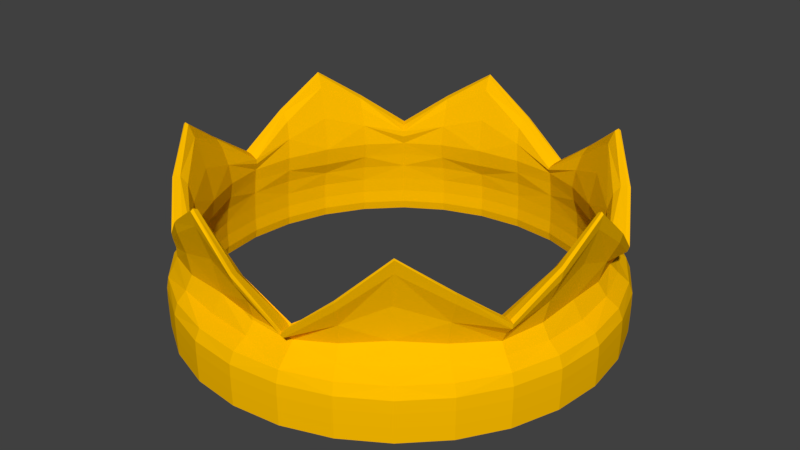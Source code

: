 # Source: corona.blend  (saved by Blender 2.79.0; exported with 4.5.12 LTS)
import bpy
from mathutils import Matrix  # noqa: F401  (used for matrix-valued properties, if any)

bpy.ops.wm.read_factory_settings(use_empty=True)
scene = bpy.context.scene
scene.name = 'Scene'

# ---- collections
col_collection_1 = bpy.data.collections.new('Collection 1'); scene.collection.children.link(col_collection_1)

# ---- materials (node trees are filled in below, after node groups)
mat_xcvtyr3 = bpy.data.materials.new('xcvtyr3')
mat_xcvtyr3.alpha_threshold = 0.0
mat_xcvtyr3.use_transparent_shadow = False
mat_xcvtyr3.diffuse_color = (1.0, 0.521, 0.0, 1.0)
mat_xcvtyr3.roughness = 0.5

# ---- material node trees

# ---- world
world_world = bpy.data.worlds.new('World'); scene.world = world_world
world_world.color = (0.05088, 0.05088, 0.05088)
world_world.use_sun_shadow = False
world_world.sun_shadow_jitter_overblur = 0.0
world_world.cycles.sampling_method = 'MANUAL'

# ---- meshes
me_torus = bpy.data.meshes.new('Torus')
me_torus.from_pydata([(0.7541, 0.1661, 0.01688), (0.7468, 0.1592, 0.1489), (0.7879, 0.1746, 0.2602), (0.7551, 0.1669, 0.2586), (0.7133, 0.1629, 0.1732), (0.7157, 0.1689, 0.05077), (0.7398, 0.1689, -0.0625), (0.741, 0.1691, -0.1708), (0.8124, 0.1854, -0.1609), (0.8121, 0.1853, -0.06002), (0.6043, 0.4695, 0.01721), (0.5998, 0.4584, 0.1493), (0.6333, 0.4975, 0.2602), (0.6007, 0.4856, 0.2586), (0.5716, 0.4555, 0.1732), (0.5783, 0.4543, 0.05077), (0.5933, 0.4731, -0.0625), (0.5942, 0.4739, -0.1708), (0.6515, 0.5196, -0.1609), (0.6512, 0.5193, -0.06002), (0.3331, 0.7109, 0.0186), (0.3346, 0.6952, 0.1556), (0.3553, 0.7191, 0.2708), (0.3398, 0.6937, 0.2699), (0.3169, 0.6586, 0.1788), (0.3142, 0.6649, 0.05077), (0.3293, 0.6837, -0.0625), (0.3298, 0.6848, -0.1708), (0.3616, 0.7508, -0.1609), (0.3614, 0.7505, -0.06002), (0.008306, 0.7851, 0.0186), (0.01384, 0.7699, 0.1556), (0.005535, 0.8004, 0.2708), (-0.004754, 0.7709, 0.2699), (0.0006095, 0.7293, 0.1788), (0.005363, 0.7354, 0.05077), (5.96e-08, 0.7589, -0.0625), (5.588e-08, 0.7601, -0.1708), (5.588e-08, 0.8333, -0.1609), (4.098e-08, 0.8329, -0.06002), (-0.3481, 0.7037, 0.0186), (-0.3353, 0.6902, 0.168), (-0.3411, 0.7213, 0.2971), (-0.3302, 0.6966, 0.2977), (-0.317, 0.6568, 0.1928), (-0.3239, 0.6602, 0.05077), (-0.3293, 0.6837, -0.0625), (-0.3298, 0.6848, -0.1708), (0.7742, 0.1767, -0.2172), (-0.3616, 0.7508, -0.1609), (-0.3614, 0.7505, -0.06002), (-0.6086, 0.496, 0.0186), (-0.591, 0.4834, 0.168), (-0.6201, 0.4959, 0.2971), (-0.6079, 0.478, 0.2977), (-0.572, 0.4563, 0.1928), (-0.5716, 0.4627, 0.05077), (-0.5933, 0.4731, -0.0625), (-0.5942, 0.4739, -0.1708), (-0.6515, 0.5196, -0.1609), (-0.6512, 0.5193, -0.06002), (-0.7672, 0.1666, 0.0186), (-0.7464, 0.1607, 0.1642), (-0.7744, 0.1756, 0.2891), (-0.7528, 0.1773, 0.2893), (-0.7134, 0.1628, 0.1885), (-0.7181, 0.1584, 0.05077), (-0.7398, 0.1689, -0.0625), (-0.741, 0.1691, -0.1708), (-0.8124, 0.1854, -0.1609), (-0.8121, 0.1853, -0.06002), (-0.7672, -0.1666, 0.0186), (-0.7469, -0.1673, 0.1642), (-0.7749, -0.1822, 0.2891), (-0.7523, -0.177, 0.2893), (-0.7129, -0.1625, 0.1885), (-0.7181, -0.1584, 0.05077), (-0.7398, -0.1689, -0.0625), (-0.741, -0.1691, -0.1708), (-0.8124, -0.1854, -0.1609), (-0.8121, -0.1853, -0.06002), (-0.6086, -0.496, 0.0186), (-0.5915, -0.49, 0.1617), (-0.6206, -0.5026, 0.2837), (-0.6074, -0.4778, 0.2836), (-0.5716, -0.456, 0.1857), (-0.5716, -0.4627, 0.05077), (-0.5933, -0.4731, -0.0625), (-0.5942, -0.4739, -0.1708), (-0.6515, -0.5196, -0.1609), (-0.6512, -0.5193, -0.06002), (-0.3481, -0.7037, 0.0186), (-0.3354, -0.697, 0.1617), (-0.3412, -0.7281, 0.2837), (-0.3301, -0.6962, 0.2836), (-0.3169, -0.6564, 0.1857), (-0.3239, -0.6602, 0.05077), (-0.3293, -0.6837, -0.0625), (-0.3298, -0.6848, -0.1708), (-0.3616, -0.7508, -0.1609), (-0.3614, -0.7505, -0.06002), (0.009662, -0.7652, 0.01721), (0.01511, -0.7567, 0.1428), (0.005444, -0.8072, 0.2464), (-0.004662, -0.7705, 0.244), (0.0007011, -0.7289, 0.1659), (0.005363, -0.7354, 0.05077), (5.96e-08, -0.7589, -0.0625), (5.588e-08, -0.7601, -0.1708), (5.588e-08, -0.8333, -0.1609), (4.098e-08, -0.8329, -0.06002), (0.329, -0.6952, 0.01688), (0.3271, -0.6818, 0.1424), (0.352, -0.7214, 0.2464), (0.343, -0.6978, 0.244), (0.3201, -0.6627, 0.1659), (0.3142, -0.6649, 0.05077), (0.3293, -0.6837, -0.0625), (0.3298, -0.6848, -0.1708), (0.3616, -0.7508, -0.1609), (0.3614, -0.7505, -0.06002), (0.5988, -0.4801, 0.01688), (0.591, -0.4713, 0.1575), (0.63, -0.4998, 0.2785), (0.604, -0.4897, 0.278), (0.5748, -0.4596, 0.1829), (0.5783, -0.4543, 0.05077), (0.5933, -0.4731, -0.0625), (0.5942, -0.4739, -0.1708), (0.6515, -0.5196, -0.1609), (0.6512, -0.5193, -0.06002), (0.7541, -0.1789, 0.01688), (0.7468, -0.1783, 0.1575), (0.7879, -0.181, 0.2785), (0.7551, -0.1669, 0.278), (0.7133, -0.1629, 0.1829), (0.7157, -0.1689, 0.05077), (0.7398, -0.1689, -0.0625), (0.741, -0.1691, -0.1708), (0.8124, -0.1854, -0.1609), (0.8121, -0.1853, -0.06002), (0.7742, -0.1767, -0.2172), (0.6209, -0.4951, -0.2172), (0.3446, -0.7155, -0.2172), (5.215e-08, -0.7941, -0.2172), (-0.3446, -0.7155, -0.2172), (-0.6209, -0.4951, -0.2172), (-0.7742, -0.1767, -0.2172), (-0.7742, 0.1767, -0.2172), (-0.6209, 0.4951, -0.2172), (-0.3446, 0.7155, -0.2172), (5.215e-08, 0.7941, -0.2172), (0.3446, 0.7155, -0.2172), (0.6209, 0.4951, -0.2172), (0.6602, -0.3185, 0.1243), (0.3244, -0.6768, -0.002933), (-0.1741, 0.7628, 0.41), (-0.3618, -0.7513, -0.1072), (0.4737, 0.5953, 0.01357), (-0.3183, -0.674, 0.2522), (-0.5955, 0.4749, -0.1208), (0.813, 0.1856, -0.1072), (0.7302, -0.3511, 0.1497), (-0.6899, 0.3322, 0.01392), (0.3618, 0.7513, -0.1072), (0.4554, 0.5711, 0.2381), (-0.3326, -0.6908, -0.2052), (-0.7084, -0.1548, 0.1106), (-0.6593, 0.3175, 0.2455), (0.5876, 0.4669, -0.002933), (0.6213, 0.4952, 0.2659), (0.0001954, -0.7945, 0.2514), (0.1629, 0.7129, 0.1181), (0.4942, -0.6197, 0.3986), (-0.5195, -0.6514, -0.06002), (-0.4953, 0.6211, -0.2172), (0.5713, -0.4588, 0.0685), (0.1768, 0.7745, -0.2172), (0.8111, -0.1851, -0.2178), (0.5994, -0.478, -0.2052), (0.4953, -0.6211, -0.2172), (-0.3268, 0.6756, -0.002933), (0.7758, 0.1744, 0.2659), (0.474, -0.5944, -0.1708), (-0.6754, -0.3285, 0.2207), (0.7426, -0.1695, -0.1208), (-0.3387, -0.6794, 0.07168), (-0.4744, 0.5944, 0.1785), (0.7758, -0.176, 0.285), (0.1692, -0.7412, -0.1708), (-0.7646, 0.1707, 0.251), (-0.3414, 0.7149, 0.3044), (0.7044, 0.3282, 0.02111), (-0.685, 0.3299, -0.1708), (0.1791, 0.7847, 0.02327), (5.309e-08, 0.7667, -0.2052), (0.7314, 0.1683, -0.002933), (-0.5837, -0.4833, 0.07168), (-0.5627, -0.4573, 0.1099), (-0.732, 0.1657, -0.002933), (-0.4563, 0.5718, 0.139), (0.3085, 0.6561, 0.1082), (5.215e-08, -0.832, -0.2178), (0.3197, 0.688, 0.07017), (0.7317, -4.098e-08, 0.2392), (0.5195, -0.6514, -0.06002), (-0.7609, 5.667e-05, 0.1658), (0.685, 0.3299, -0.1708), (0.1702, -0.7421, 0.09784), (-0.4665, -0.585, 0.05663), (-0.361, 0.7496, -0.2178), (0.5195, 0.6514, -0.06002), (-0.7603, 8.568e-08, -0.1708), (-0.5859, 0.469, -0.002933), (-0.4893, -0.6312, 0.1575), (-0.6505, 0.5187, -0.2178), (-0.1609, -0.7048, 0.0449), (-0.00579, 0.7459, 0.2403), (-0.7507, -0.3615, -0.06002), (-0.162, 0.7098, 0.243), (0.002416, -0.8152, -0.01872), (-0.751, -0.3617, -0.1609), (-0.6102, 0.4913, 0.2576), (0.4893, 0.6135, 0.4002), (-0.1648, -0.7345, 0.2153), (0.7663, -0.006385, 0.01274), (-0.3205, -0.6498, 0.1099), (0.8111, 0.1851, -0.2178), (-0.6839, -0.3294, -0.0625), (-0.8332, 9.313e-08, -0.06002), (-0.7475, -0.1706, -0.2052), (0.6741, -0.3247, 0.05663), (0.5197, -0.6517, -0.1609), (0.3093, -0.6571, 0.1049), (0.1665, 0.7295, 0.05663), (0.571, 0.4467, 0.1068), (0.6288, 0.487, 0.2264), (-0.7082, 0.3411, 0.4148), (-0.1704, 0.7465, 0.01392), (0.3326, 0.6908, -0.2052), (0.1855, -0.8127, -0.1609), (0.474, 0.5944, -0.1708), (-0.1692, -0.7412, -0.1708), (-0.6505, -0.5187, -0.2178), (-0.7904, -0.004845, 0.1656), (0.002077, 0.8201, -0.01837), (0.4998, -0.6241, 0.3993), (0.7816, 0.169, 0.2263), (-0.7286, -0.1729, 0.2572), (-0.751, 0.3617, -0.1609), (-0.474, 0.5944, -0.1708), (0.4733, -0.5935, -0.0625), (-0.005652, -0.7453, 0.2176), (-0.3367, -0.724, 0.2464), (-0.5197, -0.6517, -0.1609), (0.7816, -0.1818, 0.2416), (0.1856, 0.7654, 0.09422), (0.7314, -0.1683, -0.002933), (0.5955, -0.4749, -0.1208), (-0.5019, 0.6293, 0.02327), (0.3303, 0.6714, 0.2403), (0.3127, -0.665, 0.06473), (0.1689, -0.7401, -0.0625), (-0.7207, -0.3502, 0.4113), (-0.7591, 8.941e-08, -0.0625), (-0.6109, -0.5013, 0.2464), (-0.7404, 0.1559, 0.07232), (-0.3577, 0.738, -0.01837), (0.586, -0.4776, 0.2474), (-0.5859, -0.469, -0.002933), (0.6855, 0.33, 0.1199), (0.751, -0.3617, -0.1609), (-0.3184, 0.6746, 0.2646), (0.751, 0.3617, -0.1609), (0.652, -0.5199, -0.1072), (0.6374, -0.509, -0.0188), (-0.7085, 0.1548, 0.1106), (0.4508, -0.5652, 0.0449), (0.3352, -0.6775, 0.2176), (0.1854, -0.8123, -0.06002), (-0.7507, 0.3615, -0.06002), (0.354, 0.7398, -0.01837), (0.6839, 0.3294, -0.0625), (0.7055, 0.1679, 0.1068), (0.1872, -0.7848, 0.1015), (0.7603, -3.725e-08, -0.1708), (-0.8336, 9.313e-08, -0.1609), (-0.1609, 0.7048, 0.0449), (-0.685, -0.3299, -0.1708), (-0.4733, -0.5935, -0.0625), (-0.7718, -0.1788, 0.2961), (-0.5628, 0.4574, 0.1116), (0.7507, 0.3615, -0.06002), (0.786, -4.47e-08, 0.4023), (-0.7475, 0.1706, -0.2052), (-0.72, 0.3467, 0.4146), (0.006857, 0.7246, 0.1082), (-0.3268, -0.6756, -0.002933), (-0.3618, 0.7513, -0.1072), (0.5047, 0.6271, 0.4009), (-0.1854, -0.8123, -0.06002), (-0.1689, -0.7401, -0.0625), (-0.5955, -0.4749, -0.1208), (-0.8, -0.1805, -0.01837), (0.3326, -0.6908, -0.2052), (-0.1763, -0.7885, 0.4006), (0.01384, 0.7582, 0.07017), (-0.7426, -0.1695, -0.1208), (-0.6198, 0.4929, 0.3044), (-0.165, 0.7357, 0.2201), (-0.7075, -0.3407, 0.4113), (-0.7794, -0.004845, 0.1071), (0.1689, 0.7401, -0.0625), (-0.6839, 0.3294, -0.0625), (0.4569, -0.5844, 0.2139), (-0.652, -0.5199, -0.1072), (0.4733, 0.5935, -0.0625), (0.6839, -0.3294, -0.0625), (-0.3305, 0.6862, -0.1208), (0.7241, 0.155, 0.06636), (0.6982, -0.3376, 0.09739), (0.5811, 0.4715, 0.2304), (0.5803, 0.4424, 0.06684), (0.8336, -6.333e-08, -0.1609), (0.3618, -0.7513, -0.1072), (-0.5197, 0.6517, -0.1609), (-0.4822, 0.6128, 0.1127), (5.867e-08, -0.7617, -0.1208), (0.1854, 0.8123, -0.06002), (0.5994, 0.478, -0.2052), (0.01585, -0.73, 0.06521), (-0.1855, -0.8127, -0.1609), (-0.7293, 0.1732, 0.2572), (0.01038, 0.793, 0.2356), (0.1855, 0.8127, -0.1609), (-0.4733, 0.5935, -0.0625), (0.8332, -5.96e-08, -0.06002), (0.5876, -0.4669, -0.002933), (-0.474, -0.5944, -0.1708), (0.7055, -0.1679, 0.1092), (0.7241, -0.1757, 0.0685), (0.006879, -0.7245, 0.1049), (-0.3386, 0.6777, 0.07325), (0.7311, 0.3426, 0.1223), (0.7157, 0.3447, -0.2172), (0.188, 0.7761, 0.1382), (-0.7426, 0.1695, -0.1208), (-0.1854, 0.8123, -0.06002), (0.3473, 0.7136, 0.277), (0.6505, -0.5187, -0.2178), (0.6213, -0.4968, 0.285), (0.3529, -0.7359, -0.0188), (-0.4953, -0.6211, -0.2172), (-0.8, 0.1805, -0.01837), (0.5197, 0.6517, -0.1609), (0.1665, -0.7295, 0.05663), (-0.4742, -0.5943, 0.1572), (0.7591, -4.098e-08, -0.0625), (5.309e-08, -0.7667, -0.2052), (-0.7653, -0.1806, 0.251), (-0.7482, 8.196e-08, 0.05663), (-0.6399, 0.513, -0.01837), (0.4603, -0.5772, 0.2373), (-0.7944, 8.568e-08, -0.2172), (0.001341, 0.7505, -0.002933), (0.3305, 0.6862, -0.1208), (0.6388, 0.5064, -0.01872), (0.6741, 0.3247, 0.05663), (0.1854, -0.7452, 0.07481), (0.8061, -0.001596, 0.4028), (-0.6198, -0.4945, 0.2905), (0.3473, -0.7152, 0.2514), (-0.3414, -0.7165, 0.2905), (-0.5019, -0.6293, 0.02327), (-0.361, -0.7496, -0.2178), (5.215e-08, 0.832, -0.2178), (-0.1689, 0.7401, -0.0625), (-0.813, 0.1856, -0.1072), (-0.5901, 0.4622, 0.2646), (0.652, 0.5199, -0.1072), (0.4697, 0.5845, 0.2155), (-0.174, -0.7621, 0.4), (-0.6514, 0.3137, 0.0449), (-0.3326, 0.6908, -0.2052), (-0.1761, 0.7847, 0.4101), (-0.6586, -0.3172, 0.2437), (-0.5994, 0.478, -0.2052), (0.4508, 0.5652, 0.0449), (0.7475, 0.1706, -0.2052), (0.3305, -0.6862, -0.1208), (0.361, 0.7496, -0.2178), (0.1692, 0.7412, -0.1708), (0.6864, -0.3311, 0.149), (-0.3577, -0.738, -0.01837), (-0.6747, 0.3249, 0.2223), (-0.732, -0.1657, -0.002933), (0.685, -0.3299, -0.1708), (-0.3305, -0.6862, -0.1208), (0.7157, -0.3447, -0.2172), (-0.1855, 0.8127, -0.1609), (0.361, -0.7496, -0.2178), (0.4658, -0.5982, 0.01274), (-0.1768, 0.7745, -0.2172), (-0.8049, 7.823e-08, 0.02327), (0.5955, 0.4749, -0.1208), (0.5718, -0.4477, 0.1092), (0.01058, -0.7982, 0.2148), (-0.8111, -0.1851, -0.2178), (0.7031, -0.3405, 0.02103), (-0.6899, -0.3322, 0.01392), (0.813, -0.1856, -0.1072), (0.7475, -0.1706, -0.2052), (-0.3206, 0.6499, 0.1116), (0.7967, 0.1804, -0.0188), (-0.5994, -0.478, -0.2052), (-0.7718, 0.1772, 0.2961), (-0.7157, 0.3447, -0.2172), (0.0001954, 0.7929, 0.277), (0.7004, 0.3168, 0.08458), (0.001341, -0.7505, -0.002933), (-0.3366, 0.7138, 0.2576), (0.7322, 0.1603, 0.2304), (-0.813, -0.1856, -0.1072), (-0.4891, 0.6214, 0.1775), (0.7944, -4.843e-08, -0.2172), (0.1694, 0.7412, 0.1368), (0.6225, -0.4931, 0.2416), (0.723, -4.098e-08, 0.0449), (0.3542, 0.7123, 0.2356), (0.7967, -0.1835, -0.0188), (-0.4665, 0.585, 0.05663), (0.7426, 0.1695, -0.1208), (0.7507, -0.3615, -0.06002), (0.4953, 0.6211, -0.2172), (-0.4562, -0.5716, 0.1284), (-0.6399, -0.513, -0.01837), (-0.8111, 0.1851, -0.2178), (-0.732, 5.666e-05, 0.1327), (0.7322, -0.1603, 0.2474), (5.402e-08, -0.8339, -0.1072), (-0.4824, -0.6226, 0.1033), (-0.5195, 0.6514, -0.06002), (0.3483, -0.7118, 0.2147), (0.1637, -0.7139, 0.09868), (-0.5894, -0.4618, 0.2522), (-0.7406, -0.1576, 0.07232), (0.3244, 0.6768, -0.002933), (-0.1768, -0.7745, -0.2172), (5.867e-08, 0.7617, -0.1208), (-0.7157, -0.3447, -0.2172), (0.6594, 0.3175, 0.1097), (0.1798, -0.7559, 0.02111), (-0.1701, -0.7416, 0.01357), (0.7565, -0.007981, 0.2155), (-0.652, 0.5199, -0.1072), (-0.5836, 0.4817, 0.07325), (-0.1692, 0.7412, -0.1708), (-0.6514, -0.3137, 0.0449), (0.1768, -0.7745, -0.2172), (-0.1619, -0.7092, 0.238), (5.402e-08, 0.8339, -0.1072), (0.6505, 0.5187, -0.2178), (0.8111, -0.1851, -0.2178), (0.8111, 0.1851, -0.2178), (0.6505, -0.5187, -0.2178), (5.215e-08, -0.832, -0.2178), (-0.361, -0.7496, -0.2178), (0.361, -0.7496, -0.2178), (-0.361, 0.7496, -0.2178), (5.215e-08, 0.832, -0.2178), (-0.6505, 0.5187, -0.2178), (-0.8111, 0.1851, -0.2178), (0.6505, 0.5187, -0.2178), (-0.6505, -0.5187, -0.2178), (-0.8111, -0.1851, -0.2178), (0.361, 0.7496, -0.2178), (0.8156, -0.001596, -0.01984), (0.7312, -0.009976, 0.07782), (0.7966, -0.003991, 0.3494), (0.7982, -0.0003991, 0.4093), (0.7653, -4.161e-08, 0.3546), (0.7096, -4.271e-08, 0.1159), (0.7476, -3.948e-08, -0.004399), (0.7619, -4.005e-08, -0.1208), (0.7669, -4.325e-08, -0.2052), (0.8322, -6.31e-08, -0.2178), (0.8341, -6.16e-08, -0.1072), (0.7384, 0.3528, -0.01775), (0.681, 0.3091, 0.05555), (0.7284, 0.3338, 0.1072), (0.7147, 0.3418, 0.1273), (0.6612, 0.3183, 0.1105), (0.6678, 0.3216, 0.09822), (0.6792, 0.3271, -0.001466), (0.6864, 0.3306, -0.1208), (0.691, 0.3328, -0.2052), (0.7498, 0.3611, -0.2178), (0.7515, 0.3619, -0.1072), (0.5075, 0.6367, -0.01963), (0.4504, 0.5652, 0.07885), (0.4987, 0.6171, 0.348), (0.498, 0.623, 0.4073), (0.476, 0.5968, 0.3528), (0.4422, 0.5545, 0.1157), (0.4661, 0.5845, -0.004399), (0.475, 0.5957, -0.1208), (0.4782, 0.5996, -0.2052), (0.5189, 0.6507, -0.2178), (0.5201, 0.6522, -0.1072), (0.1836, 0.8046, -0.0172), (0.1778, 0.7669, 0.06066), (0.1924, 0.7714, 0.121), (0.1784, 0.7695, 0.144), (0.1634, 0.7146, 0.1252), (0.1649, 0.7225, 0.1003), (0.1678, 0.735, -0.001466), (0.1695, 0.7428, -0.1208), (0.1707, 0.7477, -0.2052), (0.1852, 0.8114, -0.2178), (0.1856, 0.8132, -0.1072), (-0.1815, 0.7951, -0.01954), (-0.1617, 0.7118, 0.08045), (-0.1724, 0.7746, 0.3558), (-0.1766, 0.777, 0.4169), (-0.1691, 0.7408, 0.3614), (-0.1577, 0.6909, 0.1169), (-0.1664, 0.7288, -0.004399), (-0.1695, 0.7428, -0.1208), (-0.1707, 0.7477, -0.2052), (-0.1852, 0.8114, -0.2178), (-0.1856, 0.8132, -0.1072), (-0.5146, 0.6452, -0.0172), (-0.4887, 0.6148, 0.06528), (-0.4825, 0.6171, 0.154), (-0.4904, 0.6168, 0.1851), (-0.4575, 0.5731, 0.1617), (-0.4621, 0.5794, 0.1055), (-0.47, 0.5894, -0.001466), (-0.475, 0.5957, -0.1208), (-0.4782, 0.5996, -0.2052), (-0.5189, 0.6507, -0.2178), (-0.5201, 0.6522, -0.1072), (-0.7347, 0.3538, -0.01954), (-0.6565, 0.3161, 0.08099), (-0.7081, 0.341, 0.3596), (-0.7176, 0.3456, 0.4217), (-0.6896, 0.3321, 0.3656), (-0.6393, 0.3079, 0.1175), (-0.6735, 0.3244, -0.004399), (-0.6864, 0.3306, -0.1208), (-0.691, 0.3328, -0.2052), (-0.7498, 0.3611, -0.2178), (-0.7515, 0.3619, -0.1072), (-0.8253, 8.489e-08, -0.0172), (-0.7852, -0.001211, 0.06388), (-0.7826, -0.007268, 0.144), (-0.788, -0.001197, 0.1727), (-0.734, 8.495e-05, 0.1507), (-0.7412, 1.423e-05, 0.104), (-0.7539, 8.778e-08, -0.001466), (-0.7619, 8.92e-08, -0.1208), (-0.7669, 8.473e-08, -0.2052), (-0.8322, 8.971e-08, -0.2178), (-0.8341, 9.316e-08, -0.1072), (-0.7347, -0.3538, -0.01954), (-0.6567, -0.317, 0.0806), (-0.7091, -0.3463, 0.3568), (-0.7176, -0.3464, 0.4182), (-0.6885, -0.3316, 0.3625), (-0.6391, -0.3078, 0.117), (-0.6735, -0.3244, -0.004399), (-0.6864, -0.3306, -0.1208), (-0.691, -0.3328, -0.2052), (-0.7498, -0.3611, -0.2178), (-0.7515, -0.3619, -0.1072), (-0.5146, -0.6452, -0.0172), (-0.4887, -0.6172, 0.06293), (-0.4827, -0.6317, 0.1372), (-0.4904, -0.6192, 0.1642), (-0.4573, -0.5729, 0.1432), (-0.4621, -0.5794, 0.1029), (-0.47, -0.5894, -0.001466), (-0.475, -0.5957, -0.1208), (-0.4782, -0.5996, -0.2052), (-0.5189, -0.6507, -0.2178), (-0.5201, -0.6522, -0.1072), (-0.1814, -0.7938, -0.01963), (-0.1612, -0.7053, 0.07882), (-0.1725, -0.7791, 0.3477), (-0.1766, -0.7778, 0.407), (-0.1689, -0.7399, 0.3526), (-0.1577, -0.6907, 0.1156), (-0.1664, -0.7288, -0.004399), (-0.1695, -0.7428, -0.1208), (-0.1707, -0.7477, -0.2052), (-0.1852, -0.8114, -0.2178), (-0.1856, -0.8132, -0.1072), (0.1838, -0.7974, -0.01775), (0.1785, -0.7259, 0.0531), (0.1913, -0.7772, 0.08975), (0.1784, -0.7719, 0.1056), (0.1646, -0.716, 0.09118), (0.1652, -0.7227, 0.09546), (0.1678, -0.735, -0.001466), (0.1695, -0.7428, -0.1208), (0.1707, -0.7477, -0.2052), (0.1852, -0.8114, -0.2178), (0.1856, -0.8132, -0.1072), (0.5056, -0.6375, -0.01984), (0.4373, -0.5688, 0.07742), (0.4894, -0.6134, 0.3465), (0.498, -0.6238, 0.4056), (0.4833, -0.606, 0.3514), (0.4434, -0.556, 0.1155), (0.4661, -0.5845, -0.004399), (0.475, -0.5957, -0.1208), (0.4782, -0.5996, -0.2052), (0.5189, -0.6507, -0.2178), (0.5201, -0.6522, -0.1072), (0.738, -0.3559, -0.01777), (0.6788, -0.3296, 0.05865), (0.7268, -0.3497, 0.1301), (0.7147, -0.3442, 0.156), (0.6625, -0.3198, 0.1359), (0.668, -0.3218, 0.1019), (0.6792, -0.3271, -0.001466), (0.6864, -0.3306, -0.1208), (0.691, -0.3328, -0.2052), (0.7498, -0.3611, -0.2178), (0.7515, -0.3619, -0.1072), (0.8322, -6.31e-08, -0.2178), (0.7498, -0.3611, -0.2178), (-0.1852, -0.8114, -0.2178), (0.1852, -0.8114, -0.2178), (-0.1852, 0.8114, -0.2178), (-0.5189, 0.6507, -0.2178), (-0.7498, 0.3611, -0.2178), (0.7498, 0.3611, -0.2178), (-0.7498, -0.3611, -0.2178), (-0.5189, -0.6507, -0.2178), (0.5189, -0.6507, -0.2178), (0.1852, 0.8114, -0.2178), (0.5189, 0.6507, -0.2178), (-0.8322, 8.971e-08, -0.2178)], [], [(0, 225, 476, 413), (0, 413, 487, 192), (0, 192, 488, 319), (0, 319, 477, 225), (1, 453, 477, 319), (1, 319, 488, 418), (1, 418, 489, 247), (1, 247, 478, 453), (2, 369, 478, 247), (2, 247, 489, 343), (2, 343, 490, 182), (2, 182, 479, 369), (3, 293, 479, 182), (3, 182, 490, 270), (3, 270, 491, 421), (3, 421, 480, 293), (4, 204, 480, 421), (4, 421, 491, 450), (4, 450, 492, 283), (4, 283, 481, 204), (5, 427, 481, 283), (5, 283, 492, 367), (5, 367, 493, 196), (5, 196, 482, 427), (6, 357, 482, 196), (6, 196, 493, 282), (6, 282, 494, 431), (6, 431, 483, 357), (7, 285, 483, 431), (7, 431, 494, 207), (7, 207, 495, 388), (7, 388, 484, 285), (8, 323, 630, 227), (8, 227, 637, 273), (8, 273, 497, 161), (8, 161, 486, 323), (9, 336, 486, 161), (9, 161, 497, 292), (9, 292, 487, 413), (9, 413, 476, 336), (10, 192, 487, 366), (10, 366, 498, 158), (10, 158, 499, 322), (10, 322, 488, 192), (11, 418, 488, 322), (11, 322, 499, 380), (11, 380, 500, 236), (11, 236, 489, 418), (12, 343, 489, 236), (12, 236, 500, 299), (12, 299, 501, 170), (12, 170, 490, 343), (13, 270, 490, 170), (13, 170, 501, 223), (13, 223, 502, 321), (13, 321, 491, 270), (14, 450, 491, 321), (14, 321, 502, 165), (14, 165, 503, 235), (14, 235, 492, 450), (15, 367, 492, 235), (15, 235, 503, 387), (15, 387, 504, 169), (15, 169, 493, 367), (16, 282, 493, 169), (16, 169, 504, 316), (16, 316, 505, 404), (16, 404, 494, 282), (17, 207, 494, 404), (17, 404, 505, 241), (17, 241, 506, 329), (17, 329, 495, 207), (18, 273, 637, 461), (18, 461, 642, 354), (18, 354, 508, 379), (18, 379, 497, 273), (19, 292, 497, 379), (19, 379, 508, 211), (19, 211, 498, 366), (19, 366, 487, 292), (20, 158, 498, 281), (20, 281, 509, 194), (20, 194, 510, 203), (20, 203, 499, 158), (21, 380, 499, 203), (21, 203, 510, 256), (21, 256, 511, 428), (21, 428, 500, 380), (22, 299, 500, 428), (22, 428, 511, 345), (22, 345, 512, 348), (22, 348, 501, 299), (23, 223, 501, 348), (23, 348, 512, 425), (23, 425, 513, 260), (23, 260, 502, 223), (24, 165, 502, 260), (24, 260, 513, 172), (24, 172, 514, 201), (24, 201, 503, 165), (25, 387, 503, 201), (25, 201, 514, 234), (25, 234, 515, 446), (25, 446, 504, 387), (26, 316, 504, 446), (26, 446, 515, 312), (26, 312, 516, 365), (26, 365, 505, 316), (27, 241, 505, 365), (27, 365, 516, 391), (27, 391, 517, 239), (27, 239, 506, 241), (28, 354, 642, 390), (28, 390, 518, 334), (28, 334, 519, 164), (28, 164, 508, 354), (29, 211, 508, 164), (29, 164, 519, 328), (29, 328, 509, 281), (29, 281, 498, 211), (30, 194, 509, 245), (30, 245, 520, 238), (30, 238, 521, 306), (30, 306, 510, 194), (31, 256, 510, 306), (31, 306, 521, 309), (31, 309, 522, 333), (31, 333, 511, 256), (32, 345, 511, 333), (32, 333, 522, 384), (32, 384, 523, 417), (32, 417, 512, 345), (33, 425, 512, 417), (33, 417, 523, 156), (33, 156, 524, 217), (33, 217, 513, 425), (34, 172, 513, 217), (34, 217, 524, 219), (34, 219, 525, 296), (34, 296, 514, 172), (35, 234, 514, 296), (35, 296, 525, 287), (35, 287, 526, 364), (35, 364, 515, 234), (36, 312, 515, 364), (36, 364, 526, 376), (36, 376, 527, 448), (36, 448, 516, 312), (37, 391, 516, 448), (37, 448, 527, 456), (37, 456, 528, 195), (37, 195, 517, 391), (38, 334, 518, 375), (38, 375, 634, 399), (38, 399, 530, 460), (38, 460, 519, 334), (39, 328, 519, 460), (39, 460, 530, 347), (39, 347, 520, 245), (39, 245, 509, 328), (40, 238, 520, 267), (40, 267, 531, 259), (40, 259, 532, 342), (40, 342, 521, 238), (41, 309, 521, 342), (41, 342, 532, 326), (41, 326, 533, 420), (41, 420, 522, 309), (42, 384, 522, 420), (42, 420, 533, 423), (42, 423, 534, 191), (42, 191, 523, 384), (43, 156, 523, 191), (43, 191, 534, 187), (43, 187, 535, 272), (43, 272, 524, 156), (44, 219, 524, 272), (44, 272, 535, 200), (44, 200, 536, 412), (44, 412, 525, 219), (45, 287, 525, 412), (45, 412, 536, 430), (45, 430, 537, 181), (45, 181, 526, 287), (46, 376, 526, 181), (46, 181, 537, 335), (46, 335, 538, 318), (46, 318, 527, 376), (47, 456, 527, 318), (47, 318, 538, 250), (47, 250, 539, 383), (47, 383, 528, 456), (48, 344, 496, 463), (48, 463, 485, 424), (48, 424, 484, 388), (48, 388, 495, 344), (49, 399, 634, 210), (49, 210, 540, 325), (49, 325, 541, 298), (49, 298, 530, 399), (50, 347, 530, 298), (50, 298, 541, 441), (50, 441, 531, 267), (50, 267, 520, 347), (51, 259, 531, 361), (51, 361, 542, 163), (51, 163, 543, 455), (51, 455, 532, 259), (52, 326, 532, 455), (52, 455, 543, 394), (52, 394, 544, 222), (52, 222, 533, 326), (53, 423, 533, 222), (53, 222, 544, 295), (53, 295, 545, 308), (53, 308, 534, 423), (54, 187, 534, 308), (54, 308, 545, 237), (54, 237, 546, 378), (54, 378, 535, 187), (55, 200, 535, 378), (55, 378, 546, 168), (55, 168, 547, 291), (55, 291, 536, 200), (56, 430, 536, 291), (56, 291, 547, 382), (56, 382, 548, 213), (56, 213, 537, 430), (57, 335, 537, 213), (57, 213, 548, 313), (57, 313, 549, 160), (57, 160, 538, 335), (58, 250, 538, 160), (58, 160, 549, 193), (58, 193, 550, 386), (58, 386, 539, 250), (59, 325, 540, 215), (59, 215, 636, 249), (59, 249, 552, 454), (59, 454, 541, 325), (60, 441, 541, 454), (60, 454, 552, 280), (60, 280, 542, 361), (60, 361, 531, 441), (61, 163, 542, 353), (61, 353, 553, 403), (61, 403, 554, 266), (61, 266, 543, 163), (62, 394, 543, 266), (62, 266, 554, 311), (62, 311, 555, 190), (62, 190, 544, 394), (63, 295, 544, 190), (63, 190, 555, 244), (63, 244, 556, 415), (63, 415, 545, 295), (64, 237, 545, 415), (64, 415, 556, 206), (64, 206, 557, 332), (64, 332, 546, 237), (65, 168, 546, 332), (65, 332, 557, 437), (65, 437, 558, 276), (65, 276, 547, 168), (66, 382, 547, 276), (66, 276, 558, 360), (66, 360, 559, 199), (66, 199, 548, 382), (67, 313, 548, 199), (67, 199, 559, 264), (67, 264, 560, 346), (67, 346, 549, 313), (68, 193, 549, 346), (68, 346, 560, 212), (68, 212, 561, 294), (68, 294, 550, 193), (69, 249, 636, 436), (69, 436, 643, 286), (69, 286, 563, 377), (69, 377, 552, 249), (70, 280, 552, 377), (70, 377, 563, 229), (70, 229, 553, 353), (70, 353, 542, 280), (71, 403, 553, 303), (71, 303, 564, 409), (71, 409, 565, 445), (71, 445, 554, 403), (72, 311, 554, 445), (72, 445, 565, 184), (72, 184, 566, 359), (72, 359, 555, 311), (73, 244, 555, 359), (73, 359, 566, 263), (73, 263, 567, 290), (73, 290, 556, 244), (74, 206, 556, 290), (74, 290, 567, 310), (74, 310, 568, 248), (74, 248, 557, 206), (75, 437, 557, 248), (75, 248, 568, 385), (75, 385, 569, 167), (75, 167, 558, 437), (76, 360, 558, 167), (76, 167, 569, 457), (76, 457, 570, 395), (76, 395, 559, 360), (77, 264, 559, 395), (77, 395, 570, 228), (77, 228, 571, 307), (77, 307, 560, 264), (78, 212, 560, 307), (78, 307, 571, 288), (78, 288, 572, 230), (78, 230, 561, 212), (79, 286, 643, 407), (79, 407, 638, 221), (79, 221, 574, 422), (79, 422, 563, 286), (80, 229, 563, 422), (80, 422, 574, 218), (80, 218, 564, 303), (80, 303, 553, 229), (81, 409, 564, 435), (81, 435, 575, 373), (81, 373, 576, 197), (81, 197, 565, 409), (82, 184, 565, 197), (82, 197, 576, 440), (82, 440, 577, 265), (82, 265, 566, 184), (83, 263, 566, 265), (83, 265, 577, 214), (83, 214, 578, 370), (83, 370, 567, 263), (84, 310, 567, 370), (84, 370, 578, 356), (84, 356, 579, 444), (84, 444, 568, 310), (85, 385, 568, 444), (85, 444, 579, 434), (85, 434, 580, 198), (85, 198, 569, 385), (86, 457, 569, 198), (86, 198, 580, 209), (86, 209, 581, 269), (86, 269, 570, 457), (87, 228, 570, 269), (87, 269, 581, 289), (87, 289, 582, 302), (87, 302, 571, 228), (88, 288, 571, 302), (88, 302, 582, 338), (88, 338, 583, 414), (88, 414, 572, 288), (89, 221, 638, 243), (89, 243, 639, 254), (89, 254, 585, 315), (89, 315, 574, 221), (90, 218, 574, 315), (90, 315, 585, 174), (90, 174, 575, 435), (90, 435, 564, 218), (91, 373, 575, 393), (91, 393, 586, 452), (91, 452, 587, 186), (91, 186, 576, 373), (92, 440, 576, 186), (92, 186, 587, 224), (92, 224, 588, 253), (92, 253, 577, 440), (93, 214, 577, 253), (93, 253, 588, 305), (93, 305, 589, 372), (93, 372, 578, 214), (94, 356, 578, 372), (94, 372, 589, 381), (94, 381, 590, 159), (94, 159, 579, 356), (95, 434, 579, 159), (95, 159, 590, 459), (95, 459, 591, 226), (95, 226, 580, 434), (96, 209, 580, 226), (96, 226, 591, 216), (96, 216, 592, 297), (96, 297, 581, 209), (97, 289, 581, 297), (97, 297, 592, 301), (97, 301, 593, 397), (97, 397, 582, 289), (98, 338, 582, 397), (98, 397, 593, 242), (98, 242, 594, 166), (98, 166, 583, 338), (99, 254, 639, 374), (99, 374, 632, 331), (99, 331, 596, 157), (99, 157, 585, 254), (100, 174, 585, 157), (100, 157, 596, 300), (100, 300, 586, 393), (100, 393, 575, 174), (101, 452, 586, 220), (101, 220, 597, 451), (101, 451, 598, 330), (101, 330, 587, 452), (102, 224, 587, 330), (102, 330, 598, 368), (102, 368, 599, 406), (102, 406, 588, 224), (103, 305, 588, 406), (103, 406, 599, 284), (103, 284, 600, 171), (103, 171, 589, 305), (104, 381, 589, 171), (104, 171, 600, 208), (104, 208, 601, 252), (104, 252, 590, 381), (105, 459, 590, 252), (105, 252, 601, 443), (105, 443, 602, 341), (105, 341, 591, 459), (106, 216, 591, 341), (106, 341, 602, 355), (106, 355, 603, 419), (106, 419, 592, 216), (107, 301, 592, 419), (107, 419, 603, 262), (107, 262, 604, 327), (107, 327, 593, 301), (108, 242, 593, 327), (108, 327, 604, 189), (108, 189, 605, 358), (108, 358, 594, 242), (109, 331, 632, 202), (109, 202, 633, 240), (109, 240, 607, 439), (109, 439, 596, 331), (110, 300, 596, 439), (110, 439, 607, 279), (110, 279, 597, 220), (110, 220, 586, 300), (111, 451, 597, 351), (111, 351, 608, 401), (111, 401, 609, 261), (111, 261, 598, 451), (112, 368, 598, 261), (112, 261, 609, 314), (112, 314, 610, 442), (112, 442, 599, 368), (113, 284, 599, 442), (113, 442, 610, 246), (113, 246, 611, 371), (113, 371, 600, 284), (114, 208, 600, 371), (114, 371, 611, 173), (114, 173, 612, 278), (114, 278, 601, 208), (115, 443, 601, 278), (115, 278, 612, 362), (115, 362, 613, 233), (115, 233, 602, 443), (116, 355, 602, 233), (116, 233, 613, 277), (116, 277, 614, 155), (116, 155, 603, 355), (117, 262, 603, 155), (117, 155, 614, 251), (117, 251, 615, 389), (117, 389, 604, 262), (118, 189, 604, 389), (118, 389, 615, 183), (118, 183, 616, 304), (118, 304, 605, 189), (119, 240, 633, 400), (119, 400, 617, 232), (119, 232, 618, 324), (119, 324, 607, 240), (120, 279, 607, 324), (120, 324, 618, 205), (120, 205, 608, 351), (120, 351, 597, 279), (121, 401, 608, 275), (121, 275, 619, 408), (121, 408, 620, 176), (121, 176, 609, 401), (122, 314, 609, 176), (122, 176, 620, 320), (122, 320, 621, 426), (122, 426, 610, 314), (123, 246, 610, 426), (123, 426, 621, 162), (123, 162, 622, 350), (123, 350, 611, 246), (124, 173, 611, 350), (124, 350, 622, 392), (124, 392, 623, 268), (124, 268, 612, 173), (125, 362, 612, 268), (125, 268, 623, 154), (125, 154, 624, 405), (125, 405, 613, 362), (126, 277, 613, 405), (126, 405, 624, 231), (126, 231, 625, 337), (126, 337, 614, 277), (127, 251, 614, 337), (127, 337, 625, 317), (127, 317, 626, 258), (127, 258, 615, 251), (128, 183, 615, 258), (128, 258, 626, 396), (128, 396, 627, 179), (128, 179, 616, 183), (129, 232, 617, 349), (129, 349, 631, 271), (129, 271, 629, 274), (129, 274, 618, 232), (130, 205, 618, 274), (130, 274, 629, 432), (130, 432, 619, 275), (130, 275, 608, 205), (131, 408, 619, 429), (131, 429, 476, 225), (131, 225, 477, 340), (131, 340, 620, 408), (132, 320, 620, 340), (132, 340, 477, 453), (132, 453, 478, 255), (132, 255, 621, 320), (133, 162, 621, 255), (133, 255, 478, 369), (133, 369, 479, 188), (133, 188, 622, 162), (134, 392, 622, 188), (134, 188, 479, 293), (134, 293, 480, 438), (134, 438, 623, 392), (135, 154, 623, 438), (135, 438, 480, 204), (135, 204, 481, 339), (135, 339, 624, 154), (136, 231, 624, 339), (136, 339, 481, 427), (136, 427, 482, 257), (136, 257, 625, 231), (137, 317, 625, 257), (137, 257, 482, 357), (137, 357, 483, 185), (137, 185, 626, 317), (138, 396, 626, 185), (138, 185, 483, 285), (138, 285, 484, 411), (138, 411, 627, 396), (139, 271, 631, 178), (139, 178, 630, 323), (139, 323, 486, 410), (139, 410, 629, 271), (140, 432, 629, 410), (140, 410, 486, 336), (140, 336, 476, 429), (140, 429, 619, 432), (141, 462, 628, 398), (141, 398, 627, 411), (141, 411, 484, 424), (141, 424, 485, 462), (142, 179, 627, 398), (142, 398, 628, 464), (142, 464, 640, 180), (142, 180, 616, 179), (143, 180, 640, 467), (143, 467, 606, 458), (143, 458, 605, 304), (143, 304, 616, 180), (144, 458, 606, 465), (144, 465, 595, 447), (144, 447, 594, 358), (144, 358, 605, 458), (145, 166, 594, 447), (145, 447, 595, 466), (145, 466, 584, 352), (145, 352, 583, 166), (146, 352, 584, 473), (146, 473, 573, 449), (146, 449, 572, 414), (146, 414, 583, 352), (147, 230, 572, 449), (147, 449, 573, 474), (147, 474, 562, 363), (147, 363, 561, 230), (148, 294, 561, 363), (148, 363, 562, 471), (148, 471, 551, 416), (148, 416, 550, 294), (149, 470, 635, 175), (149, 175, 539, 386), (149, 386, 550, 416), (149, 416, 551, 470), (150, 383, 539, 175), (150, 175, 635, 468), (150, 468, 529, 402), (150, 402, 528, 383), (151, 177, 517, 195), (151, 195, 528, 402), (151, 402, 529, 469), (151, 469, 641, 177), (152, 177, 641, 475), (152, 475, 507, 433), (152, 433, 506, 239), (152, 239, 517, 177), (153, 329, 506, 433), (153, 433, 507, 472), (153, 472, 496, 344), (153, 344, 495, 329)])
me_torus.materials.append(mat_xcvtyr3)
me_torus.use_remesh_preserve_volume = False
me_torus.use_remesh_preserve_attributes = False
me_torus.use_mirror_vertex_groups = False
me_torus.update()

# ---- objects
ob_torus = bpy.data.objects.new('Torus', me_torus)

# ---- transforms, parenting, visibility, modifiers, constraints
ob_torus.location = (0.0, 0.0, 0.0)
ob_torus.lineart.crease_threshold = 0.0

# ---- collection membership
col_collection_1.objects.link(ob_torus)

# ---- scene / render settings (as saved in the file)
scene.frame_start = 1; scene.frame_end = 250; scene.frame_set(1)
scene.render.engine = 'BLENDER_EEVEE_NEXT'
scene.render.resolution_percentage = 50
scene.render.dither_intensity = 0.0
scene.cycles.use_denoising = False
scene.cycles.samples = 128
scene.cycles.sampling_pattern = 'TABULATED_SOBOL'
scene.cycles.use_adaptive_sampling = False
scene.cycles.use_light_tree = False
scene.cycles.blur_glossy = 0.0
scene.cycles.sample_clamp_indirect = 0.0
scene.view_settings.view_transform = 'Standard'
bpy.context.view_layer.update()

# ---- added for rendering (the .blend has no active camera and no usable light): camera, sun
cam_auto = bpy.data.cameras.new('AutoCamera')
cam_auto.lens = 50.0
cam_auto.sensor_width = 36.0
cam_auto.clip_end = 1000.0
ob_auto_camera = bpy.data.objects.new('AutoCamera', cam_auto)
scene.collection.objects.link(ob_auto_camera)
ob_auto_camera.location = (2.26132, -2.71359, 1.91098)
ob_auto_camera.rotation_euler = (1.09748, -7.21219e-08, 0.694738)
scene.camera = ob_auto_camera
light_auto_sun = bpy.data.lights.new('AutoSun', 'SUN')
light_auto_sun.energy = 3.0
light_auto_sun.angle = 0.0523599
ob_auto_sun = bpy.data.objects.new('AutoSun', light_auto_sun)
scene.collection.objects.link(ob_auto_sun)
ob_auto_sun.rotation_euler = (0.872665, 0.174533, 0.523599)
bpy.context.view_layer.update()
